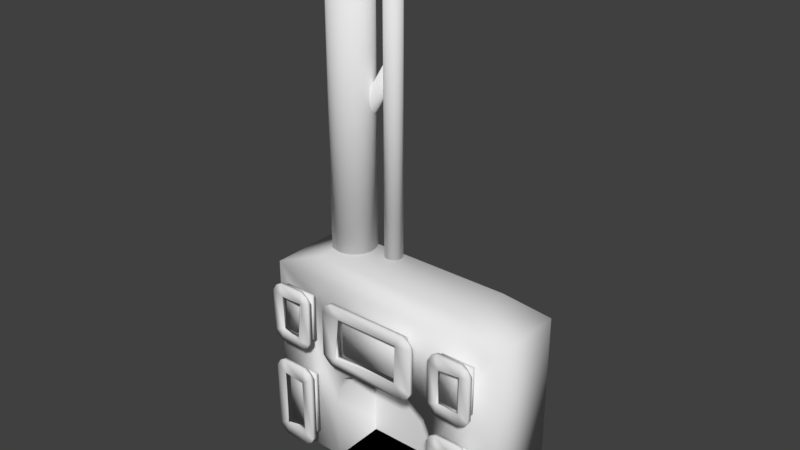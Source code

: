 # Source: Furnace.blend  (saved by Blender 2.79.0; exported with 4.5.12 LTS)
import bpy
from mathutils import Matrix  # noqa: F401  (used for matrix-valued properties, if any)

bpy.ops.wm.read_factory_settings(use_empty=True)
scene = bpy.context.scene
scene.name = 'Scene'

# ---- collections
col_collection_1 = bpy.data.collections.new('Collection 1'); scene.collection.children.link(col_collection_1)
col_collection_4 = bpy.data.collections.new('Collection 4'); scene.collection.children.link(col_collection_4)

# ---- world
world_world = bpy.data.worlds.new('World'); scene.world = world_world
world_world.color = (0.05088, 0.05088, 0.05088)
world_world.use_sun_shadow = False
world_world.sun_shadow_jitter_overblur = 0.0
world_world.cycles.sampling_method = 'MANUAL'

# ---- meshes
me_cube_003 = bpy.data.meshes.new('Cube.003')
me_cube_003.from_pydata([(-2.652, -7.907, -2.368), (-2.652, -7.907, -0.4225), (-2.652, -7.855, -2.368), (-2.652, -7.855, -0.4225), (-1.753, -7.907, -2.368), (-1.753, -7.907, -0.4225), (-1.753, -7.855, -2.368), (-1.753, -7.855, -0.4225), (1.754, -7.907, -2.37), (1.754, -7.907, -0.4246), (1.754, -7.855, -2.37), (1.754, -7.855, -0.4246), (2.649, -7.907, -2.37), (2.649, -7.907, -0.4246), (2.649, -7.855, -2.37), (2.649, -7.855, -0.4246), (-2.651, -7.907, 0.2682), (-2.651, -7.907, 1.586), (-2.651, -7.855, 0.2682), (-2.651, -7.855, 1.586), (-1.757, -7.907, 0.2682), (-1.757, -7.907, 1.586), (-1.757, -7.855, 0.2682), (-1.757, -7.855, 1.586), (1.755, -7.907, 0.2625), (1.755, -7.907, 1.591), (1.755, -7.855, 0.2625), (1.755, -7.855, 1.591), (2.658, -7.907, 0.2625), (2.658, -7.907, 1.591), (2.658, -7.855, 0.2625), (2.658, -7.855, 1.591), (-1.15, -7.909, 0.2254), (-1.15, -7.909, 1.626), (-1.15, -7.853, 0.2254), (-1.15, -7.853, 1.626), (1.143, -7.909, 0.2254), (1.143, -7.909, 1.626), (1.143, -7.853, 0.2254), (1.143, -7.853, 1.626), (-2.519, -7.831, 0.1994), (-2.519, -7.831, 1.66), (-2.519, -7.931, 0.1994), (-2.519, -7.931, 1.66), (-1.898, -7.831, 1.66), (-1.898, -7.931, 0.1994), (-1.898, -7.831, 0.1994), (-1.898, -7.931, 1.66), (-2.519, -7.83, -2.443), (-2.519, -7.83, -0.3483), (-2.519, -7.931, -2.443), (-2.519, -7.931, -0.3483), (-1.889, -7.83, -0.3483), (-1.889, -7.931, -2.443), (-1.889, -7.83, -2.443), (-1.889, -7.931, -0.3483), (-1.005, -7.827, 0.1521), (-1.005, -7.827, 1.707), (-1.005, -7.934, 0.1521), (-1.005, -7.934, 1.707), (0.9933, -7.827, 1.707), (0.9933, -7.934, 0.1521), (0.9933, -7.827, 0.1521), (0.9933, -7.934, 1.707), (1.893, -7.83, 0.1906), (1.893, -7.83, 1.669), (1.893, -7.932, 0.1906), (1.893, -7.932, 1.669), (2.519, -7.83, 1.669), (2.519, -7.932, 0.1906), (2.519, -7.83, 0.1906), (2.519, -7.932, 1.669), (1.896, -7.831, -2.441), (1.896, -7.831, -0.3505), (1.896, -7.931, -2.441), (1.896, -7.931, -0.3505), (2.518, -7.831, -0.3505), (2.518, -7.931, -2.441), (2.518, -7.831, -2.441), (2.518, -7.931, -0.3505), (-2.724, -7.931, -2.232), (-2.724, -7.83, -2.232), (-1.679, -7.83, -2.232), (-1.679, -7.931, -2.232), (-2.465, -7.913, -2.077), (-2.458, -7.924, -2.072), (-1.884, -7.969, -2.104), (-1.976, -7.782, -2.094), (-2.724, -7.931, -0.5592), (-2.724, -7.83, -0.5592), (-1.679, -7.83, -0.5592), (-1.679, -7.931, -0.5592), (-2.527, -7.882, -0.7405), (-2.527, -7.866, -0.6518), (-1.969, -7.91, -0.765), (-1.94, -7.834, -0.7044), (-2.722, -7.931, 0.3951), (-2.722, -7.831, 0.3951), (-1.681, -7.831, 0.3951), (-1.681, -7.931, 0.3951), (-2.462, -7.938, 0.5331), (-2.478, -7.826, 0.4736), (-1.916, -8.01, 0.4691), (-1.932, -7.843, 0.4703), (-2.722, -7.931, 1.449), (-2.722, -7.831, 1.449), (-1.681, -7.831, 1.449), (-1.681, -7.931, 1.449), (-2.478, -7.92, 1.363), (-2.466, -7.852, 1.366), (-1.953, -7.886, 1.345), (-1.932, -7.888, 1.304), (-1.228, -7.934, 0.3605), (-1.228, -7.827, 0.3605), (1.224, -7.827, 0.3605), (1.224, -7.934, 0.3605), (-0.8233, -7.982, 0.4114), (-0.7921, -7.855, 0.4634), (0.7737, -7.906, 0.47), (0.7762, -7.883, 0.4604), (-1.228, -7.934, 1.475), (-1.228, -7.827, 1.475), (1.224, -7.827, 1.475), (1.224, -7.934, 1.475), (-0.7988, -7.89, 1.399), (-0.8914, -7.816, 1.318), (0.8079, -7.913, 1.416), (0.8397, -7.845, 1.355), (1.68, -7.932, 1.448), (1.68, -7.83, 1.448), (2.733, -7.83, 1.448), (2.733, -7.932, 1.448), (1.999, -7.994, 1.38), (1.93, -7.847, 1.377), (2.481, -7.922, 1.37), (2.422, -7.867, 1.413), (1.68, -7.83, 0.3951), (2.733, -7.83, 0.3951), (2.733, -7.932, 0.3951), (1.925, -7.927, 0.506), (1.972, -7.86, 0.469), (2.478, -7.924, 0.4814), (2.442, -7.886, 0.4711), (1.68, -7.932, 0.3951), (1.677, -7.931, -0.5611), (1.677, -7.831, -0.5611), (2.72, -7.831, -0.5611), (2.72, -7.931, -0.5611), (1.972, -7.909, -0.7721), (1.988, -7.792, -0.6762), (2.47, -7.936, -0.7335), (2.487, -7.81, -0.691), (1.677, -7.831, -2.238), (2.72, -7.831, -2.238), (2.72, -7.931, -2.238), (1.942, -7.931, -2.101), (1.886, -7.85, -2.111), (2.471, -7.956, -2.115), (2.475, -7.841, -2.091), (1.677, -7.931, -2.238)], [], [(88, 1, 3, 89), (95, 52, 7, 90), (90, 7, 5, 91), (92, 51, 1, 88), (54, 6, 4, 53), (49, 3, 1, 51), (144, 9, 11, 145), (151, 76, 15, 146), (146, 15, 13, 147), (148, 75, 9, 144), (78, 14, 12, 77), (73, 11, 9, 75), (104, 17, 19, 105), (111, 44, 23, 106), (106, 23, 21, 107), (108, 43, 17, 104), (46, 22, 20, 45), (41, 19, 17, 43), (128, 25, 27, 129), (135, 68, 31, 130), (130, 31, 29, 131), (132, 67, 25, 128), (70, 30, 28, 69), (65, 27, 25, 67), (120, 33, 35, 121), (127, 60, 39, 122), (122, 39, 37, 123), (124, 59, 33, 120), (62, 38, 36, 61), (57, 35, 33, 59), (44, 41, 43, 47), (18, 40, 42, 16), (110, 47, 43, 108), (105, 19, 41, 109), (107, 21, 47, 110), (23, 44, 47, 21), (40, 46, 45, 42), (109, 41, 44, 111), (52, 49, 51, 55), (2, 48, 50, 0), (94, 55, 51, 92), (89, 3, 49, 93), (91, 5, 55, 94), (7, 52, 55, 5), (48, 54, 53, 50), (93, 49, 52, 95), (60, 57, 59, 63), (34, 56, 58, 32), (126, 63, 59, 124), (121, 35, 57, 125), (123, 37, 63, 126), (39, 60, 63, 37), (56, 62, 61, 58), (125, 57, 60, 127), (68, 65, 67, 71), (26, 64, 66, 24), (134, 71, 67, 132), (129, 27, 65, 133), (131, 29, 71, 134), (31, 68, 71, 29), (64, 70, 69, 66), (133, 65, 68, 135), (76, 73, 75, 79), (10, 72, 74, 8), (150, 79, 75, 148), (145, 11, 73, 149), (147, 13, 79, 150), (15, 76, 79, 13), (72, 78, 77, 74), (149, 73, 76, 151), (48, 85, 87, 54), (4, 83, 86, 53), (2, 81, 85, 48), (53, 86, 84, 50), (50, 84, 80, 0), (6, 82, 83, 4), (54, 87, 82, 6), (0, 80, 81, 2), (157, 158, 156, 155), (83, 91, 94, 86), (81, 89, 93, 85), (101, 100, 102, 103), (84, 92, 88, 80), (82, 90, 91, 83), (87, 95, 90, 82), (80, 88, 89, 81), (40, 101, 103, 46), (20, 99, 102, 45), (18, 97, 101, 40), (45, 102, 100, 42), (42, 100, 96, 16), (22, 98, 99, 20), (46, 103, 98, 22), (16, 96, 97, 18), (157, 150, 151, 158), (99, 107, 110, 102), (97, 105, 109, 101), (100, 101, 109, 108), (100, 108, 104, 96), (98, 106, 107, 99), (103, 111, 106, 98), (96, 104, 105, 97), (56, 117, 119, 62), (36, 115, 118, 61), (34, 113, 117, 56), (61, 118, 116, 58), (58, 116, 112, 32), (38, 114, 115, 36), (62, 119, 114, 38), (32, 112, 113, 34), (149, 151, 150, 148), (115, 123, 126, 118), (113, 121, 125, 117), (85, 84, 86, 87), (116, 124, 120, 112), (114, 122, 123, 115), (119, 127, 122, 114), (112, 120, 121, 113), (155, 156, 149, 148), (138, 131, 134, 141), (136, 129, 133, 140), (86, 94, 95, 87), (139, 132, 128, 143), (137, 130, 131, 138), (142, 135, 130, 137), (143, 128, 129, 136), (24, 143, 136, 26), (70, 142, 137, 30), (30, 137, 138, 28), (66, 139, 143, 24), (69, 141, 139, 66), (26, 136, 140, 64), (28, 138, 141, 69), (64, 140, 142, 70), (84, 85, 93, 92), (154, 147, 150, 157), (152, 145, 149, 156), (93, 95, 94, 92), (155, 148, 144, 159), (153, 146, 147, 154), (158, 151, 146, 153), (159, 144, 145, 152), (8, 159, 152, 10), (78, 158, 153, 14), (14, 153, 154, 12), (74, 155, 159, 8), (77, 157, 155, 74), (10, 152, 156, 72), (12, 154, 157, 77), (72, 156, 158, 78), (109, 111, 110, 108), (102, 110, 111, 103), (116, 117, 125, 124), (125, 127, 126, 124), (118, 126, 127, 119), (117, 116, 118, 119), (141, 142, 140, 139), (141, 134, 135, 142), (133, 135, 134, 132), (139, 140, 133, 132)])
me_cube_003.polygons.foreach_set('use_smooth', [True] * 160)
me_cube_003.use_remesh_preserve_volume = False
me_cube_003.use_remesh_preserve_attributes = False
me_cube_003.use_mirror_vertex_groups = False
me_cube_003.update()
me_cube_002 = bpy.data.meshes.new('Cube.002')
me_cube_002.from_pydata([(-2.606, -0.0391, -2.207), (-2.606, -0.0391, -0.5836), (-2.606, 0.0391, -2.207), (-2.606, 0.0391, -0.5836), (-1.796, -0.0391, -2.207), (-1.796, -0.0391, -0.5836), (-1.796, 0.0391, -2.207), (-1.796, 0.0391, -0.5836), (1.793, -0.0391, -2.207), (1.793, -0.0391, -0.5836), (1.793, 0.0391, -2.207), (1.793, 0.0391, -0.5836), (2.603, -0.0391, -2.207), (2.603, -0.0391, -0.5836), (2.603, 0.0391, -2.207), (2.603, 0.0391, -0.5836), (-2.606, -0.0391, 0.3624), (-2.606, -0.0391, 1.498), (-2.606, 0.0391, 0.3624), (-2.606, 0.0391, 1.498), (-1.796, -0.0391, 0.3624), (-1.796, -0.0391, 1.498), (-1.796, 0.0391, 0.3624), (-1.796, 0.0391, 1.498), (1.802, -0.0391, 0.3624), (1.802, -0.0391, 1.498), (1.802, 0.0391, 0.3624), (1.802, 0.0391, 1.498), (2.611, -0.0391, 0.3624), (2.611, -0.0391, 1.498), (2.611, 0.0391, 0.3624), (2.611, 0.0391, 1.498), (-0.8973, -0.0391, 0.3624), (-0.8973, -0.0391, 1.498), (-0.8973, 0.0391, 0.3624), (-0.8973, 0.0391, 1.498), (0.8938, -0.0391, 0.3624), (0.8938, -0.0391, 1.498), (0.8938, 0.0391, 0.3624), (0.8938, 0.0391, 1.498)], [], [(0, 1, 3, 2), (2, 3, 7, 6), (6, 7, 5, 4), (4, 5, 1, 0), (2, 6, 4, 0), (7, 3, 1, 5), (8, 9, 11, 10), (10, 11, 15, 14), (14, 15, 13, 12), (12, 13, 9, 8), (10, 14, 12, 8), (15, 11, 9, 13), (16, 17, 19, 18), (18, 19, 23, 22), (22, 23, 21, 20), (20, 21, 17, 16), (18, 22, 20, 16), (23, 19, 17, 21), (24, 25, 27, 26), (26, 27, 31, 30), (30, 31, 29, 28), (28, 29, 25, 24), (26, 30, 28, 24), (31, 27, 25, 29), (32, 33, 35, 34), (34, 35, 39, 38), (38, 39, 37, 36), (36, 37, 33, 32), (34, 38, 36, 32), (39, 35, 33, 37)])
me_cube_002.polygons.foreach_set('use_smooth', [True] * 30)
me_cube_002.use_remesh_preserve_volume = False
me_cube_002.use_remesh_preserve_attributes = False
me_cube_002.use_mirror_vertex_groups = False
me_cube_002.update()
me_cube_001 = bpy.data.meshes.new('Cube.001')
me_cube_001.from_pydata([(-1.0, 0.2347, -1.0), (-0.5842, 0.3623, 1.053), (-1.0, 1.0, -1.0), (-0.5842, 0.8725, 1.053), (1.495, 0.2347, -1.0), (1.079, 0.3623, 1.053), (1.495, 1.0, -1.0), (1.079, 0.8725, 1.053), (-0.2978, 0.2347, -1.0), (0.8022, 0.2347, -1.0), (-0.2978, 0.2347, -0.37), (0.8022, 0.2347, -0.37), (0.01983, 0.2347, 0.09001), (0.4846, 0.2347, 0.09001), (-0.217, 0.2347, -0.06522), (0.7214, 0.2347, -0.06522), (-0.2871, 0.2347, -0.2176), (0.7915, 0.2347, -0.2176), (-0.2978, 0.9136, -1.0), (0.8022, 0.9136, -1.0), (-0.2978, 0.9136, -0.37), (0.8022, 0.9136, -0.37), (0.01983, 0.9136, 0.09001), (0.4846, 0.9136, 0.09001), (-0.217, 0.9136, -0.06522), (0.7214, 0.9136, -0.06522), (-0.2871, 0.9136, -0.2176), (0.7915, 0.9136, -0.2176), (-1.0, 0.2347, 0.9083), (-1.0, 1.0, 0.9083), (1.495, 1.0, 0.9083), (1.495, 0.2347, 0.9083)], [], [(30, 6, 2, 29), (2, 6, 4, 9, 8, 0), (30, 7, 5, 31), (7, 3, 1, 5), (28, 1, 3, 29), (8, 9, 19, 18), (28, 0, 8, 10, 16, 14, 12, 13, 15, 17, 11, 9, 4, 31), (9, 11, 21, 19), (15, 13, 23, 25), (17, 15, 25, 27), (19, 21, 20, 18), (25, 23, 22, 24), (27, 25, 24, 26), (21, 27, 26, 20), (13, 12, 22, 23), (16, 10, 20, 26), (14, 16, 26, 24), (10, 8, 18, 20), (12, 14, 24, 22), (11, 17, 27, 21), (1, 28, 31, 5), (0, 28, 29, 2), (6, 30, 31, 4), (7, 30, 29, 3)])
me_cube_001.polygons.foreach_set('use_smooth', [True] * 24)
me_cube_001.use_remesh_preserve_volume = False
me_cube_001.use_remesh_preserve_attributes = False
me_cube_001.use_mirror_vertex_groups = False
me_cube_001.update()
me_cylinder_002 = bpy.data.meshes.new('Cylinder.002')
me_cylinder_002.from_pydata([(-0.5766, 2.258, -7.091), (-0.3664, 1.572, 5.963), (-0.3815, 2.239, -7.091), (-0.1713, 1.553, 5.963), (-0.1939, 2.182, -7.091), (0.01627, 1.496, 5.963), (-0.02104, 2.09, -7.091), (0.1892, 1.403, 5.963), (0.1305, 1.965, -7.091), (0.3407, 1.279, 5.963), (0.2549, 1.814, -7.091), (0.4651, 1.127, 5.963), (0.3473, 1.641, -7.091), (0.5575, 0.9545, 5.963), (0.4042, 1.453, -7.091), (0.6144, 0.7669, 5.963), (0.4234, 1.258, -7.091), (0.6336, 0.5718, 5.963), (0.4042, 1.063, -7.091), (0.6144, 0.3767, 5.963), (0.3473, 0.8754, -7.091), (0.5575, 0.1891, 5.963), (0.2549, 0.7025, -7.091), (0.4651, 0.01626, 5.963), (0.1305, 0.5509, -7.091), (0.3407, -0.1353, 5.963), (-0.02104, 0.4266, -7.091), (0.1892, -0.2596, 5.963), (-0.1939, 0.3342, -7.091), (0.01627, -0.3521, 5.963), (-0.3815, 0.2773, -7.091), (-0.1713, -0.409, 5.963), (-0.5766, 0.258, -7.091), (-0.3664, -0.4282, 5.963), (-0.7717, 0.2773, -7.091), (-0.5615, -0.409, 5.963), (-0.9593, 0.3342, -7.091), (-0.7491, -0.3521, 5.963), (-1.132, 0.4266, -7.091), (-0.922, -0.2596, 5.963), (-1.284, 0.5509, -7.091), (-1.074, -0.1353, 5.963), (-1.408, 0.7025, -7.091), (-1.198, 0.01626, 5.963), (-1.5, 0.8754, -7.091), (-1.29, 0.1891, 5.963), (-1.557, 1.063, -7.091), (-1.347, 0.3767, 5.963), (-1.577, 1.258, -7.091), (-1.366, 0.5718, 5.963), (-1.557, 1.453, -7.091), (-1.347, 0.7669, 5.963), (-1.5, 1.641, -7.091), (-1.29, 0.9545, 5.963), (-1.408, 1.814, -7.091), (-1.198, 1.127, 5.963), (-1.284, 1.965, -7.091), (-1.074, 1.279, 5.963), (-1.132, 2.09, -7.091), (-0.922, 1.403, 5.963), (-0.9593, 2.182, -7.091), (-0.7491, 1.496, 5.963), (-0.7717, 2.239, -7.091), (-0.5615, 1.553, 5.963)], [], [(0, 1, 3, 2), (2, 3, 5, 4), (4, 5, 7, 6), (6, 7, 9, 8), (8, 9, 11, 10), (10, 11, 13, 12), (12, 13, 15, 14), (14, 15, 17, 16), (16, 17, 19, 18), (18, 19, 21, 20), (20, 21, 23, 22), (22, 23, 25, 24), (24, 25, 27, 26), (26, 27, 29, 28), (28, 29, 31, 30), (30, 31, 33, 32), (32, 33, 35, 34), (34, 35, 37, 36), (36, 37, 39, 38), (38, 39, 41, 40), (40, 41, 43, 42), (42, 43, 45, 44), (44, 45, 47, 46), (46, 47, 49, 48), (48, 49, 51, 50), (50, 51, 53, 52), (52, 53, 55, 54), (54, 55, 57, 56), (56, 57, 59, 58), (58, 59, 61, 60), (3, 1, 63, 61, 59, 57, 55, 53, 51, 49, 47, 45, 43, 41, 39, 37, 35, 33, 31, 29, 27, 25, 23, 21, 19, 17, 15, 13, 11, 9, 7, 5), (60, 61, 63, 62), (62, 63, 1, 0), (0, 2, 4, 6, 8, 10, 12, 14, 16, 18, 20, 22, 24, 26, 28, 30, 32, 34, 36, 38, 40, 42, 44, 46, 48, 50, 52, 54, 56, 58, 60, 62)])
me_cylinder_002.polygons.foreach_set('use_smooth', [True] * 34)
me_cylinder_002.use_remesh_preserve_volume = False
me_cylinder_002.use_remesh_preserve_attributes = False
me_cylinder_002.use_mirror_vertex_groups = False
me_cylinder_002.update()
me_cylinder_001 = bpy.data.meshes.new('Cylinder.001')
me_cylinder_001.from_pydata([(0.0, 1.0, -1.0), (0.0, 1.0, 35.3), (0.1951, 0.9808, -1.0), (0.1951, 0.9808, 35.3), (0.3827, 0.9239, -1.0), (0.3827, 0.9239, 35.3), (0.5556, 0.8315, -1.0), (0.5556, 0.8315, 35.3), (0.7071, 0.7071, -1.0), (0.7071, 0.7071, 35.3), (0.8315, 0.5556, -1.0), (0.8315, 0.5556, 35.3), (0.9239, 0.3827, -1.0), (0.9239, 0.3827, 35.3), (0.9808, 0.1951, -1.0), (0.9808, 0.1951, 35.3), (1.0, 7.55e-08, -1.0), (1.0, 7.55e-08, 35.3), (0.9808, -0.1951, -1.0), (0.9808, -0.1951, 35.3), (0.9239, -0.3827, -1.0), (0.9239, -0.3827, 35.3), (0.8315, -0.5556, -1.0), (0.8315, -0.5556, 35.3), (0.7071, -0.7071, -1.0), (0.7071, -0.7071, 35.3), (0.5556, -0.8315, -1.0), (0.5556, -0.8315, 35.3), (0.3827, -0.9239, -1.0), (0.3827, -0.9239, 35.3), (0.1951, -0.9808, -1.0), (0.1951, -0.9808, 35.3), (-3.258e-07, -1.0, -1.0), (-3.258e-07, -1.0, 35.3), (-0.1951, -0.9808, -1.0), (-0.1951, -0.9808, 35.3), (-0.3827, -0.9239, -1.0), (-0.3827, -0.9239, 35.3), (-0.5556, -0.8315, -1.0), (-0.5556, -0.8315, 35.3), (-0.7071, -0.7071, -1.0), (-0.7071, -0.7071, 35.3), (-0.8315, -0.5556, -1.0), (-0.8315, -0.5556, 35.3), (-0.9239, -0.3827, -1.0), (-0.9239, -0.3827, 35.3), (-0.9808, -0.1951, -1.0), (-0.9808, -0.1951, 35.3), (-1.0, 9.656e-07, -1.0), (-1.0, 9.656e-07, 35.3), (-0.9808, 0.1951, -1.0), (-0.9808, 0.1951, 35.3), (-0.9239, 0.3827, -1.0), (-0.9239, 0.3827, 35.3), (-0.8315, 0.5556, -1.0), (-0.8315, 0.5556, 35.3), (-0.7071, 0.7071, -1.0), (-0.7071, 0.7071, 35.3), (-0.5556, 0.8315, -1.0), (-0.5556, 0.8315, 35.3), (-0.3827, 0.9239, -1.0), (-0.3827, 0.9239, 35.3), (-0.1951, 0.9808, -1.0), (-0.1951, 0.9808, 35.3)], [], [(0, 1, 3, 2), (2, 3, 5, 4), (4, 5, 7, 6), (6, 7, 9, 8), (8, 9, 11, 10), (10, 11, 13, 12), (12, 13, 15, 14), (14, 15, 17, 16), (16, 17, 19, 18), (18, 19, 21, 20), (20, 21, 23, 22), (22, 23, 25, 24), (24, 25, 27, 26), (26, 27, 29, 28), (28, 29, 31, 30), (30, 31, 33, 32), (32, 33, 35, 34), (34, 35, 37, 36), (36, 37, 39, 38), (38, 39, 41, 40), (40, 41, 43, 42), (42, 43, 45, 44), (44, 45, 47, 46), (46, 47, 49, 48), (48, 49, 51, 50), (50, 51, 53, 52), (52, 53, 55, 54), (54, 55, 57, 56), (56, 57, 59, 58), (58, 59, 61, 60), (3, 1, 63, 61, 59, 57, 55, 53, 51, 49, 47, 45, 43, 41, 39, 37, 35, 33, 31, 29, 27, 25, 23, 21, 19, 17, 15, 13, 11, 9, 7, 5), (60, 61, 63, 62), (62, 63, 1, 0), (0, 2, 4, 6, 8, 10, 12, 14, 16, 18, 20, 22, 24, 26, 28, 30, 32, 34, 36, 38, 40, 42, 44, 46, 48, 50, 52, 54, 56, 58, 60, 62)])
me_cylinder_001.polygons.foreach_set('use_smooth', [True] * 34)
me_cylinder_001.use_remesh_preserve_volume = False
me_cylinder_001.use_remesh_preserve_attributes = False
me_cylinder_001.use_mirror_vertex_groups = False
me_cylinder_001.update()
me_cylinder = bpy.data.meshes.new('Cylinder')
me_cylinder.from_pydata([(0.0, 1.0, -1.0), (0.0, 1.0, 13.46), (0.1951, 0.9808, -1.0), (0.1951, 0.9808, 13.46), (0.3827, 0.9239, -1.0), (0.3827, 0.9239, 13.46), (0.5556, 0.8315, -1.0), (0.5556, 0.8315, 13.46), (0.7071, 0.7071, -1.0), (0.7071, 0.7071, 13.46), (0.8315, 0.5556, -1.0), (0.8315, 0.5556, 13.46), (0.9239, 0.3827, -1.0), (0.9239, 0.3827, 13.46), (0.9808, 0.1951, -1.0), (0.9808, 0.1951, 13.46), (1.0, 7.55e-08, -1.0), (1.0, 7.55e-08, 13.46), (0.9808, -0.1951, -1.0), (0.9808, -0.1951, 13.46), (0.9239, -0.3827, -1.0), (0.9239, -0.3827, 13.46), (0.8315, -0.5556, -1.0), (0.8315, -0.5556, 13.46), (0.7071, -0.7071, -1.0), (0.7071, -0.7071, 13.46), (0.5556, -0.8315, -1.0), (0.5556, -0.8315, 13.46), (0.3827, -0.9239, -1.0), (0.3827, -0.9239, 13.46), (0.1951, -0.9808, -1.0), (0.1951, -0.9808, 13.46), (-3.258e-07, -1.0, -1.0), (-3.258e-07, -1.0, 13.46), (-0.1951, -0.9808, -1.0), (-0.1951, -0.9808, 13.46), (-0.3827, -0.9239, -1.0), (-0.3827, -0.9239, 13.46), (-0.5556, -0.8315, -1.0), (-0.5556, -0.8315, 13.46), (-0.7071, -0.7071, -1.0), (-0.7071, -0.7071, 13.46), (-0.8315, -0.5556, -1.0), (-0.8315, -0.5556, 13.46), (-0.9239, -0.3827, -1.0), (-0.9239, -0.3827, 13.46), (-0.9808, -0.1951, -1.0), (-0.9808, -0.1951, 13.46), (-1.0, 9.656e-07, -1.0), (-1.0, 9.656e-07, 13.46), (-0.9808, 0.1951, -1.0), (-0.9808, 0.1951, 13.46), (-0.9239, 0.3827, -1.0), (-0.9239, 0.3827, 13.46), (-0.8315, 0.5556, -1.0), (-0.8315, 0.5556, 13.46), (-0.7071, 0.7071, -1.0), (-0.7071, 0.7071, 13.46), (-0.5556, 0.8315, -1.0), (-0.5556, 0.8315, 13.46), (-0.3827, 0.9239, -1.0), (-0.3827, 0.9239, 13.46), (-0.1951, 0.9808, -1.0), (-0.1951, 0.9808, 13.46)], [], [(0, 1, 3, 2), (2, 3, 5, 4), (4, 5, 7, 6), (6, 7, 9, 8), (8, 9, 11, 10), (10, 11, 13, 12), (12, 13, 15, 14), (14, 15, 17, 16), (16, 17, 19, 18), (18, 19, 21, 20), (20, 21, 23, 22), (22, 23, 25, 24), (24, 25, 27, 26), (26, 27, 29, 28), (28, 29, 31, 30), (30, 31, 33, 32), (32, 33, 35, 34), (34, 35, 37, 36), (36, 37, 39, 38), (38, 39, 41, 40), (40, 41, 43, 42), (42, 43, 45, 44), (44, 45, 47, 46), (46, 47, 49, 48), (48, 49, 51, 50), (50, 51, 53, 52), (52, 53, 55, 54), (54, 55, 57, 56), (56, 57, 59, 58), (58, 59, 61, 60), (3, 1, 63, 61, 59, 57, 55, 53, 51, 49, 47, 45, 43, 41, 39, 37, 35, 33, 31, 29, 27, 25, 23, 21, 19, 17, 15, 13, 11, 9, 7, 5), (60, 61, 63, 62), (62, 63, 1, 0), (0, 2, 4, 6, 8, 10, 12, 14, 16, 18, 20, 22, 24, 26, 28, 30, 32, 34, 36, 38, 40, 42, 44, 46, 48, 50, 52, 54, 56, 58, 60, 62)])
me_cylinder.polygons.foreach_set('use_smooth', [True] * 34)
me_cylinder.use_remesh_preserve_volume = False
me_cylinder.use_remesh_preserve_attributes = False
me_cylinder.use_mirror_vertex_groups = False
me_cylinder.update()
me_cube_004 = bpy.data.meshes.new('Cube.004')
me_cube_004.from_pydata([(-0.6309, 1.198, -1.0), (-0.6309, 1.198, 0.1387), (-0.6309, 1.299, -1.0), (-0.6309, 1.299, 0.1387), (0.595, 1.198, -1.0), (0.595, 1.198, 0.1387), (0.595, 1.299, -1.0), (0.595, 1.299, 0.1387)], [], [(0, 1, 3, 2), (2, 3, 7, 6), (6, 7, 5, 4), (4, 5, 1, 0), (2, 6, 4, 0), (7, 3, 1, 5)])
me_cube_004.use_remesh_preserve_volume = False
me_cube_004.use_remesh_preserve_attributes = False
me_cube_004.use_mirror_vertex_groups = False
me_cube_004.update()

# ---- objects
ob_cube_002 = bpy.data.objects.new('Cube.002', me_cube_003)
ob_cube_001 = bpy.data.objects.new('Cube.001', me_cube_002)
ob_cube = bpy.data.objects.new('Cube', me_cube_001)
ob_cylinder_002 = bpy.data.objects.new('Cylinder.002', me_cylinder_002)
ob_cylinder_001 = bpy.data.objects.new('Cylinder.001', me_cylinder_001)
ob_cylinder = bpy.data.objects.new('Cylinder', me_cylinder)
ob_cube_003 = bpy.data.objects.new('Cube.003', me_cube_004)

# ---- transforms, parenting, visibility, modifiers, constraints
ob_cube_002.location = (0.2514, 3.248, 1.172)
ob_cube_002.scale = (0.4087, 0.4087, 0.4087)
ob_cube_002.lineart.crease_threshold = 0.0
ob_cube_001.location = (0.2514, 0.1327, 1.172)
ob_cube_001.scale = (0.4087, 0.4087, 0.4087)
ob_cube_001.lineart.crease_threshold = 0.0
ob_cube.location = (0.0, 0.0, 1.008)
ob_cube.lineart.crease_threshold = 0.0
ob_cylinder_002.location = (-0.295, 0.7343, 3.476)
ob_cylinder_002.rotation_euler = (-0.08671, 0.5348, -0.07048)
ob_cylinder_002.scale = (0.0784, 0.0784, 0.0784)
ob_cylinder_002.lineart.crease_threshold = 0.0
ob_cylinder_001.location = (-0.07729, 0.7895, 2.127)
ob_cylinder_001.scale = (0.08692, 0.08692, 0.08692)
ob_cylinder_001.lineart.crease_threshold = 0.0
ob_cylinder.location = (-0.5041, 0.7398, 2.229)
ob_cylinder.scale = (0.214, 0.214, 0.214)
ob_cylinder.lineart.crease_threshold = 0.0
ob_cube_003.location = (0.266, -0.4369, 1.015)
ob_cube_003.lineart.crease_threshold = 0.0

# ---- collection membership
col_collection_1.objects.link(ob_cube_002)
col_collection_1.objects.link(ob_cube_001)
col_collection_1.objects.link(ob_cube)
col_collection_4.objects.link(ob_cylinder_002)
col_collection_4.objects.link(ob_cylinder_001)
col_collection_4.objects.link(ob_cylinder)
col_collection_4.objects.link(ob_cube_003)

# ---- scene / render settings (as saved in the file)
scene.frame_start = 1; scene.frame_end = 250; scene.frame_set(1)
scene.render.engine = 'BLENDER_EEVEE_NEXT'
scene.render.resolution_percentage = 50
scene.render.dither_intensity = 0.0
scene.cycles.use_denoising = False
scene.cycles.samples = 128
scene.cycles.sampling_pattern = 'TABULATED_SOBOL'
scene.cycles.use_adaptive_sampling = False
scene.cycles.use_light_tree = False
scene.cycles.blur_glossy = 0.0
scene.cycles.sample_clamp_indirect = 0.0
scene.view_settings.view_transform = 'Standard'
bpy.context.view_layer.update()

# ---- added for rendering (the .blend has no active camera and no usable light): camera, sun
cam_auto = bpy.data.cameras.new('AutoCamera')
cam_auto.lens = 50.0
cam_auto.sensor_width = 36.0
cam_auto.clip_end = 1000.0
ob_auto_camera = bpy.data.objects.new('AutoCamera', cam_auto)
scene.collection.objects.link(ob_auto_camera)
ob_auto_camera.location = (5.6576, -6.00509, 6.9295)
ob_auto_camera.rotation_euler = (1.09748, -7.21219e-08, 0.694738)
scene.camera = ob_auto_camera
light_auto_sun = bpy.data.lights.new('AutoSun', 'SUN')
light_auto_sun.energy = 3.0
light_auto_sun.angle = 0.0523599
ob_auto_sun = bpy.data.objects.new('AutoSun', light_auto_sun)
scene.collection.objects.link(ob_auto_sun)
ob_auto_sun.rotation_euler = (0.872665, 0.174533, 0.523599)
bpy.context.view_layer.update()

